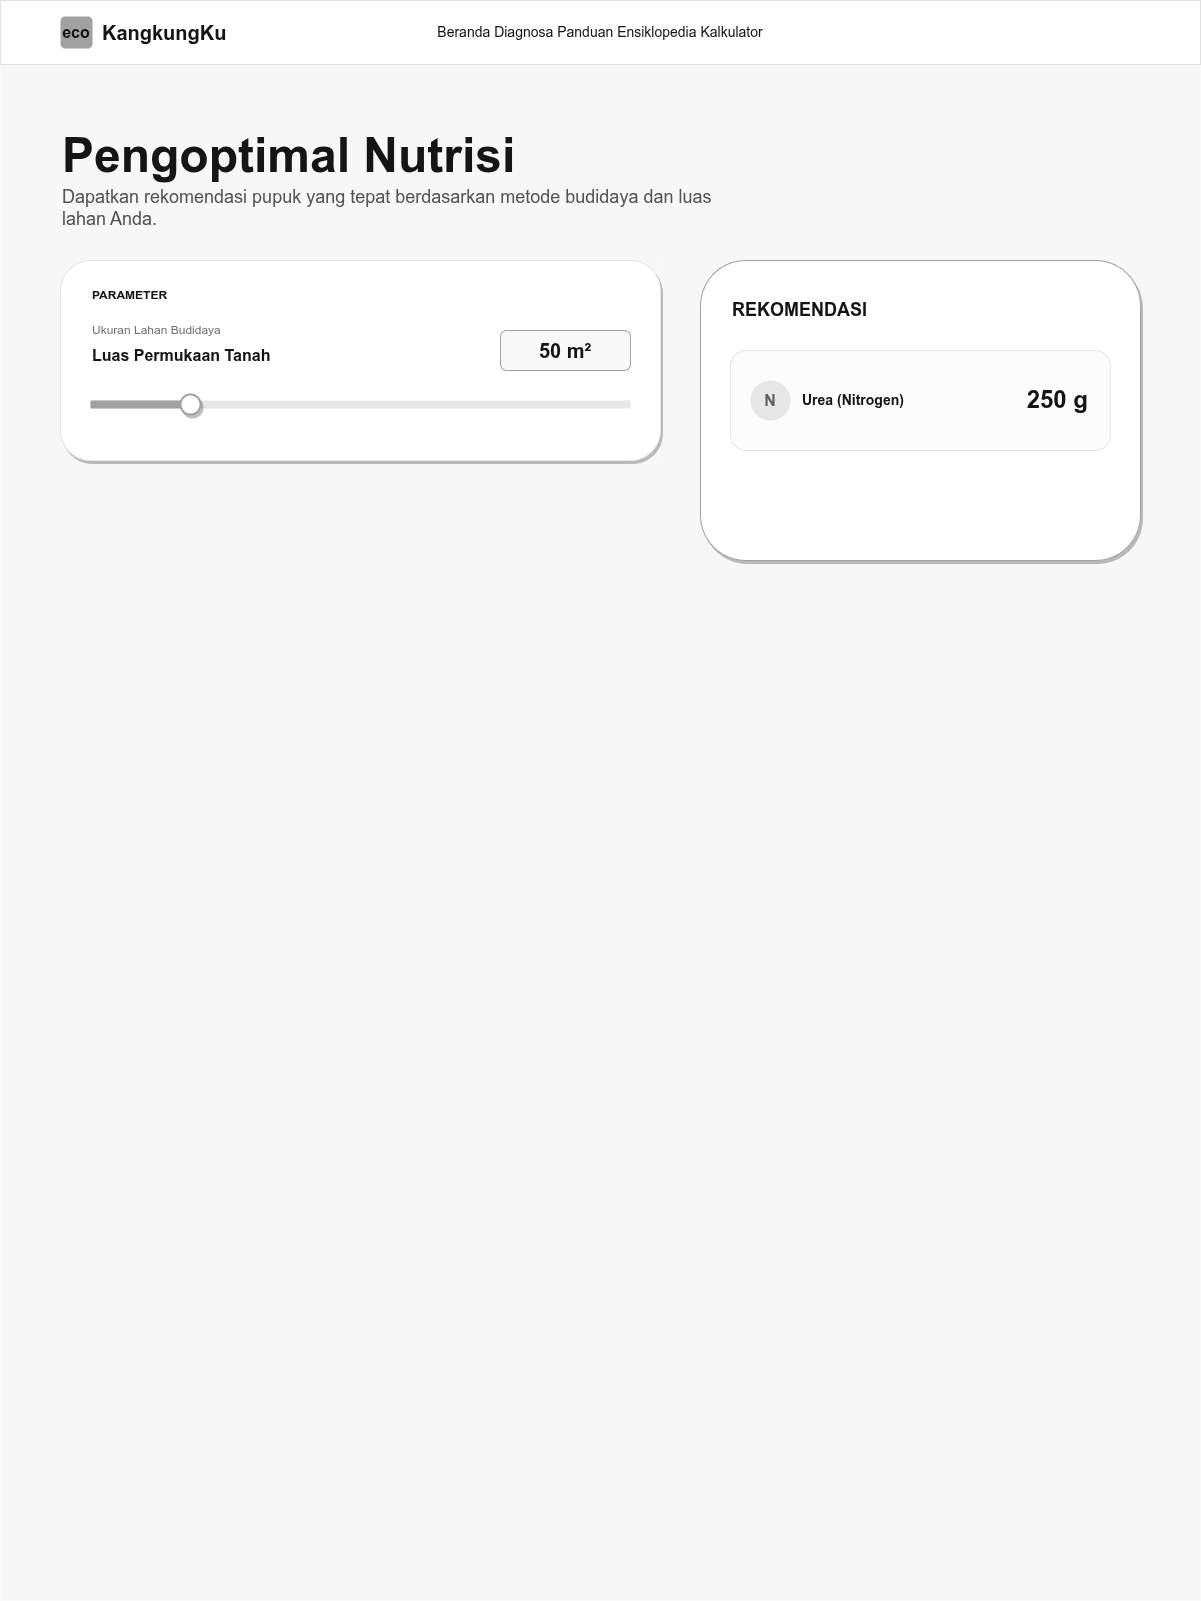

The diagram above was exported from draw.io. Its source (the exported page's mxGraphModel, read from the mxfile embedded in the PNG):
<mxGraphModel dx="1032" dy="797" grid="1" gridSize="10" guides="1" tooltips="1" connect="1" arrows="1" fold="1" page="1" pageScale="1" pageWidth="1200" pageHeight="1600" math="0" shadow="0">
  <root>
    <mxCell id="0" />
    <mxCell id="1" parent="0" />
    <mxCell id="bg" value="" style="rounded=0;whiteSpace=wrap;html=1;fillColor=#F7F7F7;strokeColor=none;" parent="1" vertex="1">
      <mxGeometry width="1200" height="1600" as="geometry" />
    </mxCell>
    <mxCell id="nav_bg" value="" style="rounded=0;whiteSpace=wrap;html=1;fillColor=#FFFFFF;strokeColor=#E1E1E1;strokeWidth=1;" parent="1" vertex="1">
      <mxGeometry width="1200" height="64" as="geometry" />
    </mxCell>
    <mxCell id="logo_bg" value="" style="rounded=1;whiteSpace=wrap;html=1;fillColor=#A1A1A1;strokeColor=none;" parent="1" vertex="1">
      <mxGeometry x="60" y="16" width="32" height="32" as="geometry" />
    </mxCell>
    <mxCell id="logo_icon" value="eco" style="text;html=1;strokeColor=none;fillColor=none;align=center;verticalAlign=middle;whiteSpace=wrap;rounded=0;fontColor=#151515;fontSize=16;fontStyle=1;" parent="1" vertex="1">
      <mxGeometry x="60" y="16" width="32" height="32" as="geometry" />
    </mxCell>
    <mxCell id="logo_text" value="KangkungKu" style="text;html=1;strokeColor=none;fillColor=none;align=left;verticalAlign=middle;whiteSpace=wrap;rounded=0;fontColor=#151515;fontSize=20;fontStyle=1;" parent="1" vertex="1">
      <mxGeometry x="100" y="12" width="150" height="40" as="geometry" />
    </mxCell>
    <mxCell id="nav_links" value="Beranda    Diagnosa    Panduan    Ensiklopedia    Kalkulator" style="text;html=1;strokeColor=none;fillColor=none;align=center;verticalAlign=middle;whiteSpace=wrap;rounded=0;fontColor=#151515;fontSize=14;fontStyle=0;" parent="1" vertex="1">
      <mxGeometry x="350" y="12" width="500" height="40" as="geometry" />
    </mxCell>
    <mxCell id="title" value="Pengoptimal Nutrisi" style="text;html=1;strokeColor=none;fillColor=none;align=left;verticalAlign=top;whiteSpace=wrap;rounded=0;fontColor=#151515;fontSize=48;fontStyle=1;" parent="1" vertex="1">
      <mxGeometry x="60" y="120" width="800" height="60" as="geometry" />
    </mxCell>
    <mxCell id="desc" value="Dapatkan rekomendasi pupuk yang tepat berdasarkan metode budidaya dan luas lahan Anda." style="text;html=1;strokeColor=none;fillColor=none;align=left;verticalAlign=top;whiteSpace=wrap;rounded=0;fontColor=#535353;fontSize=18;lineHeight=1.5;" parent="1" vertex="1">
      <mxGeometry x="60" y="180" width="700" height="40" as="geometry" />
    </mxCell>
    <mxCell id="param_card" value="" style="rounded=1;whiteSpace=wrap;html=1;fillColor=#FFFFFF;strokeColor=#E6E6E6;shadow=1;" parent="1" vertex="1">
      <mxGeometry x="60" y="260" width="600" height="200" as="geometry" />
    </mxCell>
    <mxCell id="param_title" value="PARAMETER" style="text;html=1;strokeColor=none;fillColor=none;align=left;verticalAlign=middle;whiteSpace=wrap;rounded=0;fontColor=#151515;fontSize=12;fontStyle=1;letterSpacing=0.1em;" parent="1" vertex="1">
      <mxGeometry x="90" y="280" width="200" height="30" as="geometry" />
    </mxCell>
    <mxCell id="luas_label_sec" value="Ukuran Lahan Budidaya" style="text;html=1;strokeColor=none;fillColor=none;align=left;verticalAlign=middle;whiteSpace=wrap;rounded=0;fontColor=#717171;fontSize=12;" parent="1" vertex="1">
      <mxGeometry x="90" y="320" width="200" height="20" as="geometry" />
    </mxCell>
    <mxCell id="luas_label_main" value="Luas Permukaan Tanah" style="text;html=1;strokeColor=none;fillColor=none;align=left;verticalAlign=middle;whiteSpace=wrap;rounded=0;fontColor=#151515;fontSize=16;fontStyle=1;" parent="1" vertex="1">
      <mxGeometry x="90" y="340" width="300" height="30" as="geometry" />
    </mxCell>
    <mxCell id="luas_val_bg" value="" style="rounded=1;whiteSpace=wrap;html=1;fillColor=#F8F8F8;strokeColor=#A1A1A1;strokeWidth=1;" parent="1" vertex="1">
      <mxGeometry x="500" y="330" width="130" height="40" as="geometry" />
    </mxCell>
    <mxCell id="luas_val_text" value="50 m²" style="text;html=1;strokeColor=none;fillColor=none;align=center;verticalAlign=middle;whiteSpace=wrap;rounded=0;fontColor=#151515;fontSize=20;fontStyle=1;" parent="1" vertex="1">
      <mxGeometry x="500" y="330" width="130" height="40" as="geometry" />
    </mxCell>
    <mxCell id="slider_bg" value="" style="rounded=1;whiteSpace=wrap;html=1;fillColor=#E7E7E7;strokeColor=none;" parent="1" vertex="1">
      <mxGeometry x="90" y="400" width="540" height="8" as="geometry" />
    </mxCell>
    <mxCell id="slider_active" value="" style="rounded=1;whiteSpace=wrap;html=1;fillColor=#A1A1A1;strokeColor=none;" parent="1" vertex="1">
      <mxGeometry x="90" y="400" width="100" height="8" as="geometry" />
    </mxCell>
    <mxCell id="slider_thumb" value="" style="ellipse;whiteSpace=wrap;html=1;fillColor=#FFFFFF;strokeColor=#A1A1A1;strokeWidth=2;shadow=1;" parent="1" vertex="1">
      <mxGeometry x="180" y="394" width="20" height="20" as="geometry" />
    </mxCell>
    <mxCell id="rec_card" value="" style="rounded=1;whiteSpace=wrap;html=1;fillColor=#FFFFFF;strokeColor=#A1A1A1;strokeWidth=1;shadow=1;" parent="1" vertex="1">
      <mxGeometry x="700" y="260" width="440" height="300" as="geometry" />
    </mxCell>
    <mxCell id="rec_accent" value="" style="rounded=0;whiteSpace=wrap;html=1;fillColor=none;strokeColor=none;gradientColor=#A1A1A1;gradientDirection=east;" parent="1" vertex="1">
      <mxGeometry x="700" y="260" width="440" height="4" as="geometry" />
    </mxCell>
    <mxCell id="rec_title" value="REKOMENDASI" style="text;html=1;strokeColor=none;fillColor=none;align=left;verticalAlign=middle;whiteSpace=wrap;rounded=0;fontColor=#151515;fontSize=18;fontStyle=1;letterSpacing=0.05em;" parent="1" vertex="1">
      <mxGeometry x="730" y="290" width="200" height="40" as="geometry" />
    </mxCell>
    <mxCell id="res_box" value="" style="rounded=1;whiteSpace=wrap;html=1;fillColor=#FCFCFC;strokeColor=#E6E6E6;strokeDashArray=4 4;" parent="1" vertex="1">
      <mxGeometry x="730" y="350" width="380" height="100" as="geometry" />
    </mxCell>
    <mxCell id="urea_icon_bg" value="N" style="ellipse;whiteSpace=wrap;html=1;fillColor=#E7E7E7;strokeColor=none;fontColor=#5F5F5F;fontStyle=1;fontSize=16;" parent="1" vertex="1">
      <mxGeometry x="750" y="380" width="40" height="40" as="geometry" />
    </mxCell>
    <mxCell id="urea_name" value="Urea (Nitrogen)" style="text;html=1;strokeColor=none;fillColor=none;align=left;verticalAlign=middle;whiteSpace=wrap;rounded=0;fontColor=#151515;fontSize=14;fontStyle=1;" parent="1" vertex="1">
      <mxGeometry x="800" y="380" width="150" height="40" as="geometry" />
    </mxCell>
    <mxCell id="urea_val" value="250 g" style="text;html=1;strokeColor=none;fillColor=none;align=right;verticalAlign=middle;whiteSpace=wrap;rounded=0;fontColor=#151515;fontSize=24;fontStyle=1;" parent="1" vertex="1">
      <mxGeometry x="980" y="380" width="110" height="40" as="geometry" />
    </mxCell>
  </root>
</mxGraphModel>